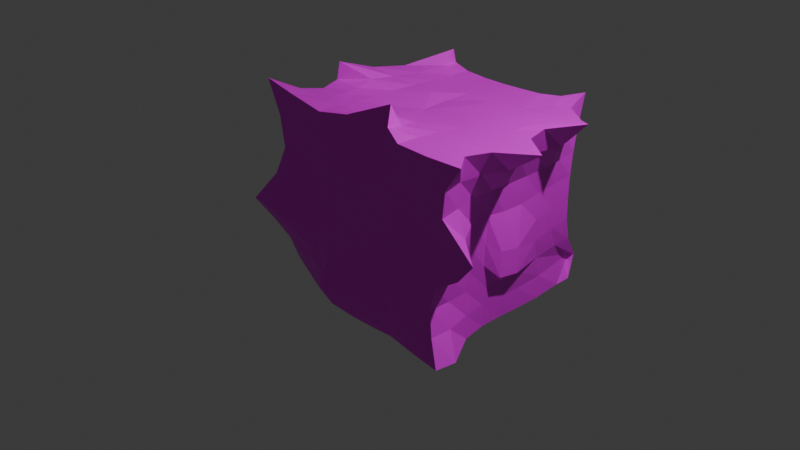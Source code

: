 # Source: scarycube.blend  (saved by Blender 5.1.30; exported with 4.5.12 LTS)
import bpy
from mathutils import Matrix  # noqa: F401  (used for matrix-valued properties, if any)

bpy.ops.wm.read_factory_settings(use_empty=True)
scene = bpy.context.scene
scene.name = 'Scene'

# ---- collections
col_collection = bpy.data.collections.new('Collection'); scene.collection.children.link(col_collection)

# ---- images (referenced by path relative to the original .blend; pixels are not part of the script)
import os
ASSET_DIR = os.environ.get("B2B_ASSET_DIR", "")  # directory of the original .blend (textures are referenced by path, not embedded)
HERE = os.path.dirname(os.path.abspath(__file__))  # packed textures are extracted next to this script under _unpacked/

def load_image(name, relpath, width, height, colorspace="sRGB"):
    """Load a texture the original file referenced (path relative to the .blend, or extracted next to this script)."""
    p = next((c for c in (os.path.join(HERE, relpath), os.path.join(ASSET_DIR, relpath)) if relpath and os.path.exists(c)), "")
    if p:
        img = bpy.data.images.load(p, check_existing=True)
        img.name = name
    else:  # same state as the original file: an image datablock whose file is absent (Cycles renders it pink)
        img = bpy.data.images.new(name, width, height)
        img.source = "FILE"
        img.filepath = "//" + (relpath or name)
    img.colorspace_settings.name = colorspace
    return img
img_bricks_jpg = load_image('bricks.jpg', 'bricks.jpg', 1024, 1024, 'sRGB')

# ---- materials (node trees are filled in below, after node groups)
mat_material = bpy.data.materials.new('Material')
mat_material.alpha_threshold = 0.0
mat_material.use_backface_culling_lightprobe_volume = False
mat_material.roughness = 0.5
mat_material.line_color = (0.0, 0.0, 0.0, 1.0)

# ---- material node trees
mat_material.use_nodes = True; mat_material.node_tree.nodes.clear()
_N = mat_material.node_tree.nodes; _L = mat_material.node_tree.links
n0 = _N.new('ShaderNodeOutputMaterial'); n0.name = 'Material Output'; n0.location = (200, 100)
n1 = _N.new('ShaderNodeBsdfPrincipled'); n1.name = 'Principled BSDF'; n1.location = (-200, 100)
n2 = _N.new('ShaderNodeTexImage'); n2.name = 'Image Texture'; n2.location = (-490, 80)
n2.image = img_bricks_jpg
_L.new(n1.outputs[0], n0.inputs[0])
_L.new(n2.outputs[0], n1.inputs[0])
n0.is_active_output = True

# ---- world
world_world = bpy.data.worlds.new('World'); scene.world = world_world
world_world.use_nodes = True; world_world.node_tree.nodes.clear()
_N = world_world.node_tree.nodes; _L = world_world.node_tree.links
n0 = _N.new('ShaderNodeOutputWorld'); n0.name = 'World Output'; n0.location = (200, 100)
n1 = _N.new('ShaderNodeBackground'); n1.name = 'Background'; n1.location = (-200, 100)
n1.inputs[0].default_value = (0.05088, 0.05088, 0.05088, 1.0)
_L.new(n1.outputs[0], n0.inputs[0])
n0.is_active_output = True
world_world.color = (0.05088, 0.05088, 0.05088)
world_world.sun_shadow_jitter_overblur = 0.0

# ---- cameras
cam_camera = bpy.data.cameras.new('Camera')
cam_camera.clip_end = 100.0
cam_camera.ortho_scale = 7.314

# ---- lights
light_light = bpy.data.lights.new('Light', 'POINT')
light_light.energy = 1000.0
light_light.shadow_soft_size = 0.1

# ---- meshes
me_cube = bpy.data.meshes.new('Cube')
me_cube.from_pydata([(0.7022, 1.575, 0.918), (0.9691, 1.159, -1.025), (1.4, -1.021, 1.048), (1.25, -1.131, -1.026), (-0.8351, 1.146, 1.095), (-0.9892, 1.02, -1.022), (-1.509, -0.8522, 1.096), (-1.207, -0.6177, -1.135), (-0.9923, 0.03428, -1.029), (0.0232, 1.026, -1.024), (1.008, 1.008, -0.008097), (-1.424, -1.168, -0.1336), (1.331, -0.9476, -0.1142), (-1.007, 0.9925, -0.03546), (0.3059, -0.8184, 1.287), (1.309, -0.005332, 1.017), (-0.05544, -1.022, -1.055), (-0.9794, -0.3371, 1.282), (0.03606, 1.024, 0.9781), (1.014, 0.006867, -1.013), (0.0549, 1.046, -0.05196), (1.128, -0.1322, -0.1745), (0.04833, 0.07729, -1.064), (-1.032, -0.02919, -0.02046), (-0.02505, -1.014, -0.02099), (0.008039, -0.09505, 0.9708), (-1.02, -0.4631, -1.019), (-0.4746, 1.032, -1.033), (0.9804, 1.101, -0.5168), (-1.079, -1.005, 0.4962), (1.043, -1.014, -0.5124), (-0.9819, 1.02, -0.548), (-0.5419, -0.9779, 1.025), (1.286, -0.5085, 1.018), (0.5215, -1.028, -1.026), (-0.9334, 0.5369, 1.053), (0.5349, 1.039, 0.9929), (1.003, 0.5964, -1.03), (-0.943, 0.6628, -1.114), (0.5421, 1.069, -1.045), (1.007, 1.041, 0.4922), (-1.072, -1.0, -0.5291), (1.153, -0.984, 0.4692), (-0.9817, 1.014, 0.4987), (0.5776, -0.99, 1.025), (1.491, 0.5693, 1.036), (-0.5285, -0.974, -1.026), (-1.032, -0.5145, 1.025), (-0.4678, 1.025, 0.994), (1.072, -0.5347, -1.013), (0.516, 1.013, -0.0138), (-0.418, 1.072, -0.09127), (0.04267, 1.041, -0.5457), (0.2881, 1.232, 0.2486), (1.054, -0.5045, -0.02533), (1.049, 0.4636, -0.06055), (1.048, -0.03761, -0.5634), (1.079, -0.006995, 0.4911), (0.1285, -0.2648, -1.195), (0.037, 0.5419, -1.038), (-0.4831, 0.04206, -1.035), (0.5274, 0.02818, -1.03), (-1.218, 0.2927, -0.1387), (-1.054, -0.5216, -0.01826), (-1.021, -0.009292, -0.5252), (-1.004, -0.04708, 0.5311), (-0.6222, -1.047, -0.04082), (0.5511, -0.9974, -0.02665), (-0.378, -1.193, -0.7701), (0.04364, -0.9761, 0.5377), (0.03431, -0.487, 1.025), (0.0303, 0.5096, 0.9944), (0.6452, 0.002619, 1.009), (-0.4939, -0.02343, 1.022), (-0.4793, 0.5067, 1.007), (0.7385, 0.5268, 1.017), (0.6211, -0.4987, 1.014), (0.5649, -0.99, 0.4994), (0.4671, -1.033, -0.5472), (-0.5583, -1.013, -0.5327), (-1.026, -0.5132, 0.5045), (-1.026, -0.4987, -0.5148), (-1.074, 0.4439, -0.5814), (0.7027, 0.7348, -1.187), (-0.4627, 0.589, -1.067), (-0.4957, -0.4632, -1.034), (1.074, 0.5108, 0.4943), (1.011, 0.5455, -0.5354), (1.03, -0.5123, -0.5153), (-0.4065, 1.075, 0.4179), (-0.1915, 1.284, -0.8199), (0.5144, 1.034, -0.5202), (0.5319, 1.025, 0.4837), (1.085, -0.5, 0.4937), (0.53, -0.493, -1.029), (-0.9973, 0.4882, 0.504), (-0.5315, -1.001, 0.503), (-0.5061, -0.5011, 1.014), (-1.105, -0.5589, -1.071), (-0.7298, 1.031, -1.031), (0.9281, 1.285, -0.7838), (-1.217, -0.9432, 0.7887), (1.113, -1.059, -0.7657), (-0.9842, 1.022, -0.7831), (-1.049, -0.9151, 1.059), (1.191, -0.7575, 1.02), (0.919, -1.093, -1.024), (-0.6856, 1.029, 1.186), (0.6969, 1.174, 0.9753), (0.9596, 0.9808, -1.038), (-0.9621, 0.3653, -1.083), (0.286, 1.043, -1.035), (1.011, 1.011, 0.2435), (-1.226, -1.084, -0.3232), (1.485, -0.921, 0.08583), (-0.9985, 0.9994, 0.2325), (0.3842, -0.9318, 1.111), (1.241, 0.2675, 1.016), (-0.2842, -1.003, -1.036), (-1.001, -0.3536, 1.089), (-0.2149, 1.026, 0.9779), (1.022, -0.2552, -1.01), (0.761, 1.01, -0.009767), (-0.1687, 1.07, -0.08163), (0.03156, 1.033, -0.7838), (0.1566, 1.126, 0.1121), (1.154, -0.7303, -0.05403), (1.144, 0.09925, -0.2005), (1.02, -0.001302, -0.7726), (1.058, -0.03423, 0.2026), (-0.01166, -0.7235, -1.069), (0.02985, 0.2887, -1.035), (-0.7359, 0.04725, -1.038), (0.288, 0.0517, -1.046), (-1.087, 0.6667, -0.07477), (-1.023, -0.2633, -0.01027), (-1.002, 0.01779, -0.7762), (-1.016, -0.02242, 0.2462), (-1.208, -1.181, -0.1445), (0.2456, -1.009, -0.02044), (-0.2569, -1.128, -0.9387), (0.00286, -0.9998, 0.2505), (0.1154, -0.6859, 1.103), (-0.01806, 0.2316, 0.969), (1.065, -0.00267, 1.018), (-1.003, -0.233, -1.014), (-0.227, 1.026, -1.027), (1.002, 1.024, -0.2602), (-1.171, -1.062, 0.2004), (1.078, -0.9948, -0.2773), (-0.9963, 1.004, -0.3005), (-0.1729, -0.9447, 1.087), (1.667, -0.2711, 1.036), (0.2123, -1.023, -1.047), (-0.9798, 0.1246, 1.118), (0.2842, 1.021, 0.9879), (1.014, 0.2791, -1.02), (-0.9773, 0.8099, -1.048), (0.7592, 1.102, -1.034), (0.9105, 1.219, 0.7183), (-1.081, -0.8875, -0.7989), (1.205, -1.007, 0.7678), (-0.9279, 1.062, 0.7857), (0.969, -1.009, 1.026), (0.9846, 0.9797, 0.9752), (-0.836, -0.8527, -1.059), (-1.168, -0.7084, 1.036), (-0.6778, 1.062, 1.032), (1.28, -0.8954, -1.029), (0.2788, 1.023, -0.02605), (-0.7166, 1.029, -0.06003), (0.04377, 1.04, -0.2958), (0.1123, 1.087, 0.6585), (1.052, -0.2845, -0.05119), (1.018, 0.7504, -0.01826), (1.143, -0.1501, -0.4508), (1.189, -0.00266, 0.7572), (0.1724, 0.04394, -1.227), (0.03493, 0.7885, -1.035), (-0.2182, 0.05763, -1.048), (0.7702, 0.01494, -1.02), (-1.108, 0.1477, -0.06845), (-1.195, -0.8253, -0.06164), (-1.038, -0.03018, -0.2779), (-0.9887, -0.2175, 0.9295), (-0.2912, -1.017, -0.02017), (0.9739, -0.967, -0.07848), (-0.1088, -1.057, -0.3313), (0.2256, -0.8675, 0.9589), (0.03599, 0.7688, 0.9848), (-0.7408, -0.1204, 1.103), (-0.4889, 0.237, 1.016), (-0.4673, 0.7729, 1.001), (-0.2296, 0.5082, 0.9959), (-0.7093, 0.5178, 1.031), (0.6797, 0.2629, 1.013), (0.6232, 0.786, 1.002), (1.512, 0.5732, 1.059), (0.3184, 0.512, 0.9993), (0.5866, -0.7429, 1.02), (0.6642, -0.2515, 1.012), (1.051, -0.5077, 1.02), (0.3044, -0.4904, 1.022), (0.2962, -0.983, 0.523), (0.8871, -0.9846, 0.4738), (0.5747, -0.99, 0.2288), (0.5737, -0.9886, 0.7694), (0.01709, -1.125, -0.676), (0.7794, -1.018, -0.5194), (0.4824, -1.036, -0.7936), (0.5022, -1.014, -0.2815), (-0.8256, -1.005, -0.532), (-0.3663, -1.052, -0.5832), (-0.5426, -0.9902, -0.7819), (-0.5953, -1.035, -0.2875), (-1.01, -0.2791, 0.5182), (-1.057, -0.7572, 0.4982), (-1.04, -0.5171, 0.2408), (-1.029, -0.5155, 0.7698), (-1.015, -0.251, -0.5138), (-1.054, -0.747, -0.5238), (-1.021, -0.4782, -0.7666), (-1.044, -0.5143, -0.2677), (-1.02, 0.7396, -0.563), (-1.055, 0.2116, -0.5571), (-0.9815, 0.5702, -0.8226), (-1.349, 0.1724, -0.472), (0.5651, 0.3218, -1.062), (0.6654, 0.9519, -1.155), (0.3608, 0.6166, -1.101), (0.8191, 0.6415, -1.082), (-0.4715, 0.3228, -1.055), (-0.471, 0.8019, -1.045), (-0.6496, 0.778, -1.187), (-0.2274, 0.5358, -1.032), (-0.5172, -0.7186, -1.03), (-0.4848, -0.2096, -1.035), (-0.7634, -0.4679, -1.021), (-0.1954, -0.3864, -1.099), (1.075, 0.2476, 0.4906), (1.042, 0.7805, 0.4939), (1.04, 0.4887, 0.2241), (1.236, 0.5419, 0.7625), (1.046, 0.2254, -0.5672), (0.9757, 0.8838, -0.525), (0.9881, 0.6295, -0.7824), (1.043, 0.4759, -0.3131), (1.043, -0.7657, -0.5132), (1.03, -0.2682, -0.5297), (1.05, -0.5233, -0.7629), (1.035, -0.5091, -0.2712), (0.1162, 1.296, 0.1779), (-0.7204, 1.023, 0.4814), (-0.4238, 1.062, 0.1749), (-0.4434, 1.044, 0.7114), (-0.1103, 1.129, -0.6464), (-0.6252, 1.118, -0.6401), (-0.4142, 1.085, -0.8451), (-0.2488, 1.229, -0.5112), (0.7482, 1.066, -0.5184), (0.2722, 1.026, -0.5241), (0.5266, 1.062, -0.7844), (0.5127, 1.017, -0.2644), (0.7694, 1.032, 0.4914), (0.3239, 1.057, 0.4422), (0.5235, 1.017, 0.2342), (0.5359, 1.036, 0.7376), (1.114, -0.7413, 0.4815), (1.088, -0.2551, 0.4951), (1.067, -0.4997, 0.23), (1.179, -0.5042, 0.7581), (0.5364, -0.7703, -1.028), (0.5247, -0.2287, -1.028), (0.2996, -0.4156, -1.085), (0.8108, -0.5254, -1.017), (-0.9848, 0.758, 0.501), (-1.003, 0.2146, 0.5191), (-1.043, 0.4543, 0.2185), (-0.9633, 0.5074, 0.7854), (-0.8253, -1.007, 0.4955), (-0.2385, -0.9884, 0.5207), (-0.5713, -1.025, 0.2305), (-0.5322, -0.9844, 0.7697), (-0.525, -0.7435, 1.038), (-0.4984, -0.2649, 1.018), (-0.2355, -0.4926, 1.019), (-0.7761, -0.5096, 1.022), (-0.752, -0.3069, 1.051), (-0.2084, -0.7202, 1.049), (-0.185, -0.9535, 0.8233), (-0.2682, -1.006, 0.2461), (-0.931, -1.067, 0.1973), (-0.9865, 0.148, 0.8411), (-1.031, 0.2128, 0.2324), (-1.021, 0.7272, 0.2235), (0.7731, -0.2492, -1.015), (0.3126, -0.1495, -1.086), (0.2445, -0.7415, -1.054), (1.286, -0.2586, 0.763), (1.049, -0.2644, 0.2263), (1.198, -0.7223, 0.186), (0.3039, 1.038, 0.7165), (0.3042, 1.042, 0.2049), (0.7656, 1.012, 0.2415), (0.271, 1.02, -0.2717), (0.2797, 1.037, -0.7807), (0.7384, 1.14, -0.7816), (-0.6457, 1.096, -0.3751), (-0.6983, 1.056, -0.8156), (-0.1913, 1.057, -0.8141), (-0.7022, 1.039, 0.7556), (-0.7283, 1.017, 0.2173), (-0.06063, 1.154, 0.0803), (1.048, -0.2872, -0.3044), (1.023, -0.258, -0.7654), (1.122, -0.8123, -0.7672), (1.01, 0.7706, -0.2706), (0.8647, 1.273, -0.8092), (1.017, 0.2728, -0.7777), (1.045, 0.8744, 0.7386), (1.023, 0.7553, 0.2388), (1.058, 0.2148, 0.199), (-0.174, -0.1121, -1.109), (-0.7489, -0.2273, -1.02), (-0.8058, -0.6518, -1.043), (-0.2257, 0.7818, -1.031), (-0.7141, 0.8343, -1.065), (-0.6863, 0.4312, -1.125), (0.7957, 0.9297, -1.077), (0.3453, 0.8528, -1.087), (0.3024, 0.3075, -1.052), (-1.152, 0.1097, -0.3499), (-0.9924, 0.3004, -0.8073), (-0.986, 0.7871, -0.7991), (-1.128, -0.7945, -0.2932), (-1.058, -0.6726, -0.7866), (-1.008, -0.2398, -0.7645), (-1.105, -0.7303, 0.771), (-1.105, -0.7881, 0.2207), (-1.017, -0.2649, 0.2482), (-0.3198, -1.032, -0.2943), (-0.3436, -1.035, -0.8231), (-0.8105, -0.9336, -0.788), (0.8097, -0.9996, -0.2775), (0.8321, -1.051, -0.7715), (0.07849, -1.091, -0.8853), (0.9011, -1.001, 0.7604), (1.068, -0.9499, 0.1448), (0.2706, -0.9975, 0.2469), (1.367, -0.2685, 1.034), (0.9168, -0.7541, 1.017), (0.3048, 0.7682, 0.9928), (0.8861, 0.8621, 0.9984), (1.114, 0.2739, 1.027), (-0.6479, 0.8362, 1.054), (-0.2196, 0.7694, 0.9855), (-0.2265, 0.239, 1.006), (-0.735, 0.1917, 1.059), (0.3099, 0.2558, 1.002), (0.3374, -0.7155, 1.058), (0.3665, -0.9425, 0.8413), (0.1773, -1.043, -0.315), (-0.9878, -1.087, -0.328), (-1.004, -0.332, 0.818), (-1.022, -0.2599, -0.2634), (-1.099, 0.658, -0.3477), (0.7871, 0.2997, -1.039), (-0.2295, 0.2864, -1.032), (-0.2592, -0.7237, -1.048), (1.167, 0.2613, 0.7575), (1.158, 0.08492, -0.4775), (1.057, -0.7501, -0.272), (-0.1266, 1.098, 0.646), (-0.1242, 1.114, -0.3816), (0.7568, 1.021, -0.262), (0.7413, 1.103, 0.7338), (1.144, -0.7526, 0.7584), (0.9419, -0.8506, -1.027), (-0.8989, 0.8347, 0.8068), (-0.9084, -0.9611, 0.7784), (-0.8727, -0.7204, 1.03)], [], [(380, 166, 6, 104), (379, 104, 6, 101), (378, 107, 4, 162), (377, 168, 3, 106), (376, 105, 2, 161), (375, 108, 0, 159), (374, 122, 10, 147), (373, 123, 20, 171), (372, 120, 18, 172), (371, 126, 12, 149), (370, 127, 21, 175), (369, 117, 15, 176), (368, 130, 16, 118), (367, 131, 22, 179), (366, 156, 19, 180), (365, 134, 13, 150), (364, 135, 23, 183), (363, 119, 17, 184), (362, 138, 11, 113), (361, 139, 24, 187), (360, 116, 14, 188), (359, 142, 14, 116), (358, 143, 25), (357, 154, 17, 190), (356, 191, 73, 25), (355, 192, 74, 193), (354, 107, 35, 194), (353, 195, 72, 144), (352, 196, 75, 197), (351, 189, 71, 198), (350, 199, 44, 163), (349, 200, 76, 201), (25, 70, 202), (348, 203, 69, 141), (347, 204, 77, 205), (346, 163, 44, 206), (345, 207, 68, 140), (344, 208, 78, 209), (343, 186, 67, 210), (342, 211, 41, 160), (341, 212, 79, 213), (340, 185, 66, 214), (339, 215, 65, 137), (338, 216, 80, 217), (337, 166, 47, 218), (336, 219, 64, 136), (335, 220, 81, 221), (334, 182, 63, 222), (333, 223, 31, 103), (332, 224, 82, 225), (331, 181, 62, 226), (330, 227, 61, 133), (329, 228, 83, 229), (328, 109, 37, 230), (327, 231, 60, 132), (326, 232, 84, 233), (325, 178, 59, 234), (324, 235, 46, 165), (323, 236, 85, 237), (322, 177, 58, 238), (321, 239, 57, 129), (320, 240, 86, 241), (319, 164, 45, 242), (318, 243, 56, 128), (317, 244, 87, 245), (316, 174, 55, 246), (315, 247, 30, 102), (314, 248, 88, 249), (313, 173, 54, 250), (312, 251, 53, 125), (311, 252, 89, 253), (310, 167, 48, 254), (309, 255, 52, 124), (308, 256, 90, 257), (307, 170, 51, 258), (306, 259, 28, 100), (305, 260, 91, 261), (304, 169, 50, 262), (303, 263, 40, 112), (302, 264, 92, 265), (301, 155, 36, 266), (300, 267, 42, 114), (299, 268, 93, 269), (298, 152, 33, 270), (297, 271, 34, 153), (296, 272, 94, 273), (295, 121, 49, 274), (294, 275, 43, 115), (293, 276, 95, 277), (292, 154, 35, 278), (291, 279, 29, 148), (290, 280, 96, 281), (289, 151, 32, 282), (288, 283, 32, 151), (25, 284, 97, 285), (287, 119, 47, 286), (284, 287, 286, 97), (73, 190, 287, 284), (190, 17, 119, 287), (25, 285, 70), (25, 73, 284), (142, 288, 151, 14), (70, 285, 288, 142), (285, 97, 283, 288), (280, 289, 282, 96), (69, 188, 289, 280), (188, 14, 151, 289), (185, 290, 281, 66), (24, 141, 290, 185), (141, 69, 280, 290), (138, 291, 148, 11), (66, 281, 291, 138), (281, 96, 279, 291), (276, 292, 278, 95), (65, 184, 292, 276), (184, 17, 154, 292), (181, 293, 277, 62), (23, 137, 293, 181), (137, 65, 276, 293), (134, 294, 115, 13), (62, 277, 294, 134), (277, 95, 275, 294), (272, 295, 274, 94), (61, 180, 295, 272), (180, 19, 121, 295), (177, 296, 273, 58), (22, 133, 296, 177), (133, 61, 272, 296), (130, 297, 153, 16), (58, 273, 297, 130), (273, 94, 271, 297), (268, 298, 270, 93), (57, 176, 298, 268), (176, 15, 152, 298), (173, 299, 269, 54), (21, 129, 299, 173), (129, 57, 268, 299), (126, 300, 114, 12), (54, 269, 300, 126), (269, 93, 267, 300), (264, 301, 266, 92), (53, 172, 301, 264), (172, 18, 155, 301), (169, 302, 265, 50), (20, 125, 302, 169), (125, 53, 264, 302), (122, 303, 112, 10), (50, 265, 303, 122), (265, 92, 263, 303), (260, 304, 262, 91), (52, 171, 304, 260), (171, 20, 169, 304), (111, 305, 261, 39), (9, 124, 305, 111), (124, 52, 260, 305), (158, 306, 100, 1), (39, 261, 306, 158), (261, 91, 259, 306), (256, 307, 258, 90), (31, 150, 307, 256), (150, 13, 170, 307), (99, 308, 257, 27), (5, 103, 308, 99), (103, 31, 256, 308), (146, 309, 124, 9), (27, 257, 309, 146), (257, 90, 255, 309), (252, 310, 254, 89), (43, 162, 310, 252), (162, 4, 167, 310), (170, 311, 253, 51), (13, 115, 311, 170), (115, 43, 252, 311), (123, 312, 125, 20), (51, 253, 312, 123), (253, 89, 251, 312), (248, 313, 250, 88), (56, 175, 313, 248), (175, 21, 173, 313), (121, 314, 249, 49), (19, 128, 314, 121), (128, 56, 248, 314), (168, 315, 102, 3), (49, 249, 315, 168), (249, 88, 247, 315), (244, 316, 246, 87), (28, 147, 316, 244), (147, 10, 174, 316), (109, 317, 245, 37), (1, 100, 317, 109), (100, 28, 244, 317), (156, 318, 128, 19), (37, 245, 318, 156), (245, 87, 243, 318), (240, 319, 242, 86), (40, 159, 319, 240), (159, 0, 164, 319), (174, 320, 241, 55), (10, 112, 320, 174), (112, 40, 240, 320), (127, 321, 129, 21), (55, 241, 321, 127), (241, 86, 239, 321), (236, 322, 238, 85), (60, 179, 322, 236), (179, 22, 177, 322), (145, 323, 237, 26), (8, 132, 323, 145), (132, 60, 236, 323), (98, 324, 165, 7), (26, 237, 324, 98), (237, 85, 235, 324), (232, 325, 234, 84), (27, 146, 325, 232), (146, 9, 178, 325), (157, 326, 233, 38), (5, 99, 326, 157), (99, 27, 232, 326), (110, 327, 132, 8), (38, 233, 327, 110), (233, 84, 231, 327), (228, 328, 230, 83), (39, 158, 328, 228), (158, 1, 109, 328), (178, 329, 229, 59), (9, 111, 329, 178), (111, 39, 228, 329), (131, 330, 133, 22), (59, 229, 330, 131), (229, 83, 227, 330), (224, 331, 226, 82), (64, 183, 331, 224), (183, 23, 181, 331), (110, 332, 225, 38), (8, 136, 332, 110), (136, 64, 224, 332), (157, 333, 103, 5), (38, 225, 333, 157), (225, 82, 223, 333), (220, 334, 222, 81), (41, 113, 334, 220), (113, 11, 182, 334), (98, 335, 221, 26), (7, 160, 335, 98), (160, 41, 220, 335), (145, 336, 136, 8), (26, 221, 336, 145), (221, 81, 219, 336), (216, 337, 218, 80), (29, 101, 337, 216), (101, 6, 166, 337), (182, 338, 217, 63), (11, 148, 338, 182), (148, 29, 216, 338), (135, 339, 137, 23), (63, 217, 339, 135), (217, 80, 215, 339), (212, 340, 214, 79), (68, 187, 340, 212), (187, 24, 185, 340), (118, 341, 213, 46), (16, 140, 341, 118), (140, 68, 212, 341), (165, 342, 160, 7), (46, 213, 342, 165), (213, 79, 211, 342), (208, 343, 210, 78), (30, 149, 343, 208), (149, 12, 186, 343), (106, 344, 209, 34), (3, 102, 344, 106), (102, 30, 208, 344), (153, 345, 140, 16), (34, 209, 345, 153), (209, 78, 207, 345), (204, 346, 206, 77), (42, 161, 346, 204), (161, 2, 163, 346), (186, 347, 205, 67), (12, 114, 347, 186), (114, 42, 204, 347), (139, 348, 141, 24), (67, 205, 348, 139), (205, 77, 203, 348), (200, 25, 202, 76), (72, 25, 200), (152, 349, 201, 33), (15, 144, 349, 152), (144, 72, 200, 349), (105, 350, 163, 2), (33, 201, 350, 105), (201, 76, 199, 350), (196, 351, 198, 75), (36, 155, 351, 196), (155, 18, 189, 351), (164, 352, 197, 45), (0, 108, 352, 164), (108, 36, 196, 352), (117, 353, 144, 15), (45, 197, 353, 117), (197, 75, 195, 353), (192, 354, 194, 74), (48, 167, 354, 192), (167, 4, 107, 354), (189, 355, 193, 71), (18, 120, 355, 189), (120, 48, 192, 355), (143, 356, 25), (71, 193, 356, 143), (193, 74, 191, 356), (191, 357, 190, 73), (74, 194, 357, 191), (194, 35, 154, 357), (195, 358, 25, 72), (75, 198, 358, 195), (198, 71, 143, 358), (199, 359, 116, 44), (76, 202, 359, 199), (202, 70, 142, 359), (203, 360, 188, 69), (77, 206, 360, 203), (206, 44, 116, 360), (207, 361, 187, 68), (78, 210, 361, 207), (210, 67, 139, 361), (211, 362, 113, 41), (79, 214, 362, 211), (214, 66, 138, 362), (215, 363, 184, 65), (80, 218, 363, 215), (218, 47, 119, 363), (219, 364, 183, 64), (81, 222, 364, 219), (222, 63, 135, 364), (223, 365, 150, 31), (82, 226, 365, 223), (226, 62, 134, 365), (227, 366, 180, 61), (83, 230, 366, 227), (230, 37, 156, 366), (231, 367, 179, 60), (84, 234, 367, 231), (234, 59, 131, 367), (235, 368, 118, 46), (85, 238, 368, 235), (238, 58, 130, 368), (239, 369, 176, 57), (86, 242, 369, 239), (242, 45, 117, 369), (243, 370, 175, 56), (87, 246, 370, 243), (246, 55, 127, 370), (247, 371, 149, 30), (88, 250, 371, 247), (250, 54, 126, 371), (251, 372, 172, 53), (89, 254, 372, 251), (254, 48, 120, 372), (255, 373, 171, 52), (90, 258, 373, 255), (258, 51, 123, 373), (259, 374, 147, 28), (91, 262, 374, 259), (262, 50, 122, 374), (263, 375, 159, 40), (92, 266, 375, 263), (266, 36, 108, 375), (267, 376, 161, 42), (93, 270, 376, 267), (270, 33, 105, 376), (271, 377, 106, 34), (94, 274, 377, 271), (274, 49, 168, 377), (275, 378, 162, 43), (95, 278, 378, 275), (278, 35, 107, 378), (279, 379, 101, 29), (96, 282, 379, 279), (282, 32, 104, 379), (283, 380, 104, 32), (97, 286, 380, 283), (286, 47, 166, 380)])
_uv = me_cube.uv_layers.new(name='UVMap')
_uv.uv.foreach_set('vector', [0.8438, 0.7188, 0.875, 0.7188, 0.875, 0.75, 0.8438, 0.75, 0.5938, 0.9688, 0.625, 0.9688, 0.625, 1.0, 0.5938, 1.0, 0.5938, 0.2188, 0.625, 0.2188, 0.625, 0.25, 0.5938, 0.25, 0.3438, 0.7188, 0.375, 0.7188, 0.375, 0.75, 0.3438, 0.75, 0.5938, 0.7188, 0.625, 0.7188, 0.625, 0.75, 0.5938, 0.75, 0.5938, 0.4688, 0.625, 0.4688, 0.625, 0.5, 0.5938, 0.5, 0.4688, 0.4688, 0.5, 0.4688, 0.5, 0.5, 0.4688, 0.5, 0.4688, 0.3438, 0.5, 0.3438, 0.5, 0.375, 0.4688, 0.375, 0.5938, 0.3438, 0.625, 0.3438, 0.625, 0.375, 0.5938, 0.375, 0.4688, 0.7188, 0.5, 0.7188, 0.5, 0.75, 0.4688, 0.75, 0.4688, 0.5938, 0.5, 0.5938, 0.5, 0.625, 0.4688, 0.625, 0.5938, 0.5938, 0.625, 0.5938, 0.625, 0.625, 0.5938, 0.625, 0.2188, 0.7188, 0.25, 0.7188, 0.25, 0.75, 0.2188, 0.75, 0.2188, 0.5938, 0.25, 0.5938, 0.25, 0.625, 0.2188, 0.625, 0.3438, 0.5938, 0.375, 0.5938, 0.375, 0.625, 0.3438, 0.625, 0.4688, 0.2188, 0.5, 0.2188, 0.5, 0.25, 0.4688, 0.25, 0.4688, 0.09375, 0.5, 0.09375, 0.5, 0.125, 0.4688, 0.125, 0.5938, 0.09375, 0.625, 0.09375, 0.625, 0.125, 0.5938, 0.125, 0.4688, 0.9688, 0.5, 0.9688, 0.5, 1.0, 0.4688, 1.0, 0.4688, 0.8438, 0.5, 0.8438, 0.5, 0.875, 0.4688, 0.875, 0.5938, 0.8438, 0.625, 0.8438, 0.625, 0.875, 0.5938, 0.875, 0.7188, 0.7188, 0.75, 0.7188, 0.75, 0.75, 0.7188, 0.75, 0.7188, 0.5938, 0.75, 0.5938, 0.7188, 0.625, 0.8438, 0.5938, 0.875, 0.5938, 0.875, 0.625, 0.8438, 0.625, 0.7812, 0.5938, 0.8125, 0.5938, 0.8125, 0.625, 0.7812, 0.625, 0.7812, 0.5312, 0.8125, 0.5312, 0.8125, 0.5625, 0.7812, 0.5625, 0.8438, 0.5312, 0.875, 0.5312, 0.875, 0.5625, 0.8438, 0.5625, 0.6562, 0.5938, 0.6875, 0.5938, 0.6875, 0.625, 0.6562, 0.625, 0.6562, 0.5312, 0.6875, 0.5312, 0.6875, 0.5625, 0.6562, 0.5625, 0.7188, 0.5312, 0.75, 0.5312, 0.75, 0.5625, 0.7188, 0.5625, 0.6562, 0.7188, 0.6875, 0.7188, 0.6875, 0.75, 0.6562, 0.75, 0.6562, 0.6562, 0.6875, 0.6562, 0.6875, 0.6875, 0.6562, 0.6875, 0.75, 0.6562, 0.75, 0.6875, 0.7188, 0.6875, 0.5312, 0.8438, 0.5625, 0.8438, 0.5625, 0.875, 0.5312, 0.875, 0.5312, 0.7812, 0.5625, 0.7812, 0.5625, 0.8125, 0.5312, 0.8125, 0.5938, 0.7812, 0.625, 0.7812, 0.625, 0.8125, 0.5938, 0.8125, 0.4062, 0.8438, 0.4375, 0.8438, 0.4375, 0.875, 0.4062, 0.875, 0.4062, 0.7812, 0.4375, 0.7812, 0.4375, 0.8125, 0.4062, 0.8125, 0.4688, 0.7812, 0.5, 0.7812, 0.5, 0.8125, 0.4688, 0.8125, 0.4062, 0.9688, 0.4375, 0.9688, 0.4375, 1.0, 0.4062, 1.0, 0.4062, 0.9062, 0.4375, 0.9062, 0.4375, 0.9375, 0.4062, 0.9375, 0.4688, 0.9062, 0.5, 0.9062, 0.5, 0.9375, 0.4688, 0.9375, 0.5312, 0.09375, 0.5625, 0.09375, 0.5625, 0.125, 0.5312, 0.125, 0.5312, 0.03125, 0.5625, 0.03125, 0.5625, 0.0625, 0.5312, 0.0625, 0.5938, 0.03125, 0.625, 0.03125, 0.625, 0.0625, 0.5938, 0.0625, 0.4062, 0.09375, 0.4375, 0.09375, 0.4375, 0.125, 0.4062, 0.125, 0.4062, 0.03125, 0.4375, 0.03125, 0.4375, 0.0625, 0.4062, 0.0625, 0.4688, 0.03125, 0.5, 0.03125, 0.5, 0.0625, 0.4688, 0.0625, 0.4062, 0.2188, 0.4375, 0.2188, 0.4375, 0.25, 0.4062, 0.25, 0.4062, 0.1562, 0.4375, 0.1562, 0.4375, 0.1875, 0.4062, 0.1875, 0.4688, 0.1562, 0.5, 0.1562, 0.5, 0.1875, 0.4688, 0.1875, 0.2812, 0.5938, 0.3125, 0.5938, 0.3125, 0.625, 0.2812, 0.625, 0.2812, 0.5312, 0.3125, 0.5312, 0.3125, 0.5625, 0.2812, 0.5625, 0.3438, 0.5312, 0.375, 0.5312, 0.375, 0.5625, 0.3438, 0.5625, 0.1562, 0.5938, 0.1875, 0.5938, 0.1875, 0.625, 0.1562, 0.625, 0.1562, 0.5312, 0.1875, 0.5312, 0.1875, 0.5625, 0.1562, 0.5625, 0.2188, 0.5312, 0.25, 0.5312, 0.25, 0.5625, 0.2188, 0.5625, 0.1562, 0.7188, 0.1875, 0.7188, 0.1875, 0.75, 0.1562, 0.75, 0.1562, 0.6562, 0.1875, 0.6562, 0.1875, 0.6875, 0.1562, 0.6875, 0.2188, 0.6562, 0.25, 0.6562, 0.25, 0.6875, 0.2188, 0.6875, 0.5312, 0.5938, 0.5625, 0.5938, 0.5625, 0.625, 0.5312, 0.625, 0.5312, 0.5312, 0.5625, 0.5312, 0.5625, 0.5625, 0.5312, 0.5625, 0.5938, 0.5312, 0.625, 0.5312, 0.625, 0.5625, 0.5938, 0.5625, 0.4062, 0.5938, 0.4375, 0.5938, 0.4375, 0.625, 0.4062, 0.625, 0.4062, 0.5312, 0.4375, 0.5312, 0.4375, 0.5625, 0.4062, 0.5625, 0.4688, 0.5312, 0.5, 0.5312, 0.5, 0.5625, 0.4688, 0.5625, 0.4062, 0.7188, 0.4375, 0.7188, 0.4375, 0.75, 0.4062, 0.75, 0.4062, 0.6562, 0.4375, 0.6562, 0.4375, 0.6875, 0.4062, 0.6875, 0.4688, 0.6562, 0.5, 0.6562, 0.5, 0.6875, 0.4688, 0.6875, 0.5312, 0.3438, 0.5625, 0.3438, 0.5625, 0.375, 0.5312, 0.375, 0.5312, 0.2812, 0.5625, 0.2812, 0.5625, 0.3125, 0.5312, 0.3125, 0.5938, 0.2812, 0.625, 0.2812, 0.625, 0.3125, 0.5938, 0.3125, 0.4062, 0.3438, 0.4375, 0.3438, 0.4375, 0.375, 0.4062, 0.375, 0.4062, 0.2812, 0.4375, 0.2812, 0.4375, 0.3125, 0.4062, 0.3125, 0.4688, 0.2812, 0.5, 0.2812, 0.5, 0.3125, 0.4688, 0.3125, 0.4062, 0.4688, 0.4375, 0.4688, 0.4375, 0.5, 0.4062, 0.5, 0.4062, 0.4062, 0.4375, 0.4062, 0.4375, 0.4375, 0.4062, 0.4375, 0.4688, 0.4062, 0.5, 0.4062, 0.5, 0.4375, 0.4688, 0.4375, 0.5312, 0.4688, 0.5625, 0.4688, 0.5625, 0.5, 0.5312, 0.5, 0.5312, 0.4062, 0.5625, 0.4062, 0.5625, 0.4375, 0.5312, 0.4375, 0.5938, 0.4062, 0.625, 0.4062, 0.625, 0.4375, 0.5938, 0.4375, 0.5312, 0.7188, 0.5625, 0.7188, 0.5625, 0.75, 0.5312, 0.75, 0.5312, 0.6562, 0.5625, 0.6562, 0.5625, 0.6875, 0.5312, 0.6875, 0.5938, 0.6562, 0.625, 0.6562, 0.625, 0.6875, 0.5938, 0.6875, 0.2812, 0.7188, 0.3125, 0.7188, 0.3125, 0.75, 0.2812, 0.75, 0.2812, 0.6562, 0.3125, 0.6562, 0.3125, 0.6875, 0.2812, 0.6875, 0.3438, 0.6562, 0.375, 0.6562, 0.375, 0.6875, 0.3438, 0.6875, 0.5312, 0.2188, 0.5625, 0.2188, 0.5625, 0.25, 0.5312, 0.25, 0.5312, 0.1562, 0.5625, 0.1562, 0.5625, 0.1875, 0.5312, 0.1875, 0.5938, 0.1562, 0.625, 0.1562, 0.625, 0.1875, 0.5938, 0.1875, 0.5312, 0.9688, 0.5625, 0.9688, 0.5625, 1.0, 0.5312, 1.0, 0.5312, 0.9062, 0.5625, 0.9062, 0.5625, 0.9375, 0.5312, 0.9375, 0.5938, 0.9062, 0.625, 0.9062, 0.625, 0.9375, 0.5938, 0.9375, 0.7812, 0.7188, 0.8125, 0.7188, 0.8125, 0.75, 0.7812, 0.75, 0.7812, 0.6562, 0.8125, 0.6562, 0.8125, 0.6875, 0.7812, 0.6875, 0.8438, 0.6562, 0.875, 0.6562, 0.875, 0.6875, 0.8438, 0.6875, 0.8125, 0.6562, 0.8438, 0.6562, 0.8438, 0.6875, 0.8125, 0.6875, 0.8125, 0.625, 0.8438, 0.625, 0.8438, 0.6562, 0.8125, 0.6562, 0.8438, 0.625, 0.875, 0.625, 0.875, 0.6562, 0.8438, 0.6562, 0.7812, 0.6562, 0.7812, 0.6875, 0.75, 0.6875, 0.7812, 0.625, 0.8125, 0.625, 0.8125, 0.6562, 0.75, 0.7188, 0.7812, 0.7188, 0.7812, 0.75, 0.75, 0.75, 0.75, 0.6875, 0.7812, 0.6875, 0.7812, 0.7188, 0.75, 0.7188, 0.7812, 0.6875, 0.8125, 0.6875, 0.8125, 0.7188, 0.7812, 0.7188, 0.5625, 0.9062, 0.5938, 0.9062, 0.5938, 0.9375, 0.5625, 0.9375, 0.5625, 0.875, 0.5938, 0.875, 0.5938, 0.9062, 0.5625, 0.9062, 0.5938, 0.875, 0.625, 0.875, 0.625, 0.9062, 0.5938, 0.9062, 0.5, 0.9062, 0.5312, 0.9062, 0.5312, 0.9375, 0.5, 0.9375, 0.5, 0.875, 0.5312, 0.875, 0.5312, 0.9062, 0.5, 0.9062, 0.5312, 0.875, 0.5625, 0.875, 0.5625, 0.9062, 0.5312, 0.9062, 0.5, 0.9688, 0.5312, 0.9688, 0.5312, 1.0, 0.5, 1.0, 0.5, 0.9375, 0.5312, 0.9375, 0.5312, 0.9688, 0.5, 0.9688, 0.5312, 0.9375, 0.5625, 0.9375, 0.5625, 0.9688, 0.5312, 0.9688, 0.5625, 0.1562, 0.5938, 0.1562, 0.5938, 0.1875, 0.5625, 0.1875, 0.5625, 0.125, 0.5938, 0.125, 0.5938, 0.1562, 0.5625, 0.1562, 0.5938, 0.125, 0.625, 0.125, 0.625, 0.1562, 0.5938, 0.1562, 0.5, 0.1562, 0.5312, 0.1562, 0.5312, 0.1875, 0.5, 0.1875, 0.5, 0.125, 0.5312, 0.125, 0.5312, 0.1562, 0.5, 0.1562, 0.5312, 0.125, 0.5625, 0.125, 0.5625, 0.1562, 0.5312, 0.1562, 0.5, 0.2188, 0.5312, 0.2188, 0.5312, 0.25, 0.5, 0.25, 0.5, 0.1875, 0.5312, 0.1875, 0.5312, 0.2188, 0.5, 0.2188, 0.5312, 0.1875, 0.5625, 0.1875, 0.5625, 0.2188, 0.5312, 0.2188, 0.3125, 0.6562, 0.3438, 0.6562, 0.3438, 0.6875, 0.3125, 0.6875, 0.3125, 0.625, 0.3438, 0.625, 0.3438, 0.6562, 0.3125, 0.6562, 0.3438, 0.625, 0.375, 0.625, 0.375, 0.6562, 0.3438, 0.6562, 0.25, 0.6562, 0.2812, 0.6562, 0.2812, 0.6875, 0.25, 0.6875, 0.25, 0.625, 0.2812, 0.625, 0.2812, 0.6562, 0.25, 0.6562, 0.2812, 0.625, 0.3125, 0.625, 0.3125, 0.6562, 0.2812, 0.6562, 0.25, 0.7188, 0.2812, 0.7188, 0.2812, 0.75, 0.25, 0.75, 0.25, 0.6875, 0.2812, 0.6875, 0.2812, 0.7188, 0.25, 0.7188, 0.2812, 0.6875, 0.3125, 0.6875, 0.3125, 0.7188, 0.2812, 0.7188, 0.5625, 0.6562, 0.5938, 0.6562, 0.5938, 0.6875, 0.5625, 0.6875, 0.5625, 0.625, 0.5938, 0.625, 0.5938, 0.6562, 0.5625, 0.6562, 0.5938, 0.625, 0.625, 0.625, 0.625, 0.6562, 0.5938, 0.6562, 0.5, 0.6562, 0.5312, 0.6562, 0.5312, 0.6875, 0.5, 0.6875, 0.5, 0.625, 0.5312, 0.625, 0.5312, 0.6562, 0.5, 0.6562, 0.5312, 0.625, 0.5625, 0.625, 0.5625, 0.6562, 0.5312, 0.6562, 0.5, 0.7188, 0.5312, 0.7188, 0.5312, 0.75, 0.5, 0.75, 0.5, 0.6875, 0.5312, 0.6875, 0.5312, 0.7188, 0.5, 0.7188, 0.5312, 0.6875, 0.5625, 0.6875, 0.5625, 0.7188, 0.5312, 0.7188, 0.5625, 0.4062, 0.5938, 0.4062, 0.5938, 0.4375, 0.5625, 0.4375, 0.5625, 0.375, 0.5938, 0.375, 0.5938, 0.4062, 0.5625, 0.4062, 0.5938, 0.375, 0.625, 0.375, 0.625, 0.4062, 0.5938, 0.4062, 0.5, 0.4062, 0.5312, 0.4062, 0.5312, 0.4375, 0.5, 0.4375, 0.5, 0.375, 0.5312, 0.375, 0.5312, 0.4062, 0.5, 0.4062, 0.5312, 0.375, 0.5625, 0.375, 0.5625, 0.4062, 0.5312, 0.4062, 0.5, 0.4688, 0.5312, 0.4688, 0.5312, 0.5, 0.5, 0.5, 0.5, 0.4375, 0.5312, 0.4375, 0.5312, 0.4688, 0.5, 0.4688, 0.5312, 0.4375, 0.5625, 0.4375, 0.5625, 0.4688, 0.5312, 0.4688, 0.4375, 0.4062, 0.4688, 0.4062, 0.4688, 0.4375, 0.4375, 0.4375, 0.4375, 0.375, 0.4688, 0.375, 0.4688, 0.4062, 0.4375, 0.4062, 0.4688, 0.375, 0.5, 0.375, 0.5, 0.4062, 0.4688, 0.4062, 0.375, 0.4062, 0.4062, 0.4062, 0.4062, 0.4375, 0.375, 0.4375, 0.375, 0.375, 0.4062, 0.375, 0.4062, 0.4062, 0.375, 0.4062, 0.4062, 0.375, 0.4375, 0.375, 0.4375, 0.4062, 0.4062, 0.4062, 0.375, 0.4688, 0.4062, 0.4688, 0.4062, 0.5, 0.375, 0.5, 0.375, 0.4375, 0.4062, 0.4375, 0.4062, 0.4688, 0.375, 0.4688, 0.4062, 0.4375, 0.4375, 0.4375, 0.4375, 0.4688, 0.4062, 0.4688, 0.4375, 0.2812, 0.4688, 0.2812, 0.4688, 0.3125, 0.4375, 0.3125, 0.4375, 0.25, 0.4688, 0.25, 0.4688, 0.2812, 0.4375, 0.2812, 0.4688, 0.25, 0.5, 0.25, 0.5, 0.2812, 0.4688, 0.2812, 0.375, 0.2812, 0.4062, 0.2812, 0.4062, 0.3125, 0.375, 0.3125, 0.375, 0.25, 0.4062, 0.25, 0.4062, 0.2812, 0.375, 0.2812, 0.4062, 0.25, 0.4375, 0.25, 0.4375, 0.2812, 0.4062, 0.2812, 0.375, 0.3438, 0.4062, 0.3438, 0.4062, 0.375, 0.375, 0.375, 0.375, 0.3125, 0.4062, 0.3125, 0.4062, 0.3438, 0.375, 0.3438, 0.4062, 0.3125, 0.4375, 0.3125, 0.4375, 0.3438, 0.4062, 0.3438, 0.5625, 0.2812, 0.5938, 0.2812, 0.5938, 0.3125, 0.5625, 0.3125, 0.5625, 0.25, 0.5938, 0.25, 0.5938, 0.2812, 0.5625, 0.2812, 0.5938, 0.25, 0.625, 0.25, 0.625, 0.2812, 0.5938, 0.2812, 0.5, 0.2812, 0.5312, 0.2812, 0.5312, 0.3125, 0.5, 0.3125, 0.5, 0.25, 0.5312, 0.25, 0.5312, 0.2812, 0.5, 0.2812, 0.5312, 0.25, 0.5625, 0.25, 0.5625, 0.2812, 0.5312, 0.2812, 0.5, 0.3438, 0.5312, 0.3438, 0.5312, 0.375, 0.5, 0.375, 0.5, 0.3125, 0.5312, 0.3125, 0.5312, 0.3438, 0.5, 0.3438, 0.5312, 0.3125, 0.5625, 0.3125, 0.5625, 0.3438, 0.5312, 0.3438, 0.4375, 0.6562, 0.4688, 0.6562, 0.4688, 0.6875, 0.4375, 0.6875, 0.4375, 0.625, 0.4688, 0.625, 0.4688, 0.6562, 0.4375, 0.6562, 0.4688, 0.625, 0.5, 0.625, 0.5, 0.6562, 0.4688, 0.6562, 0.375, 0.6562, 0.4062, 0.6562, 0.4062, 0.6875, 0.375, 0.6875, 0.375, 0.625, 0.4062, 0.625, 0.4062, 0.6562, 0.375, 0.6562, 0.4062, 0.625, 0.4375, 0.625, 0.4375, 0.6562, 0.4062, 0.6562, 0.375, 0.7188, 0.4062, 0.7188, 0.4062, 0.75, 0.375, 0.75, 0.375, 0.6875, 0.4062, 0.6875, 0.4062, 0.7188, 0.375, 0.7188, 0.4062, 0.6875, 0.4375, 0.6875, 0.4375, 0.7188, 0.4062, 0.7188, 0.4375, 0.5312, 0.4688, 0.5312, 0.4688, 0.5625, 0.4375, 0.5625, 0.4375, 0.5, 0.4688, 0.5, 0.4688, 0.5312, 0.4375, 0.5312, 0.4688, 0.5, 0.5, 0.5, 0.5, 0.5312, 0.4688, 0.5312, 0.375, 0.5312, 0.4062, 0.5312, 0.4062, 0.5625, 0.375, 0.5625, 0.375, 0.5, 0.4062, 0.5, 0.4062, 0.5312, 0.375, 0.5312, 0.4062, 0.5, 0.4375, 0.5, 0.4375, 0.5312, 0.4062, 0.5312, 0.375, 0.5938, 0.4062, 0.5938, 0.4062, 0.625, 0.375, 0.625, 0.375, 0.5625, 0.4062, 0.5625, 0.4062, 0.5938, 0.375, 0.5938, 0.4062, 0.5625, 0.4375, 0.5625, 0.4375, 0.5938, 0.4062, 0.5938, 0.5625, 0.5312, 0.5938, 0.5312, 0.5938, 0.5625, 0.5625, 0.5625, 0.5625, 0.5, 0.5938, 0.5, 0.5938, 0.5312, 0.5625, 0.5312, 0.5938, 0.5, 0.625, 0.5, 0.625, 0.5312, 0.5938, 0.5312, 0.5, 0.5312, 0.5312, 0.5312, 0.5312, 0.5625, 0.5, 0.5625, 0.5, 0.5, 0.5312, 0.5, 0.5312, 0.5312, 0.5, 0.5312, 0.5312, 0.5, 0.5625, 0.5, 0.5625, 0.5312, 0.5312, 0.5312, 0.5, 0.5938, 0.5312, 0.5938, 0.5312, 0.625, 0.5, 0.625, 0.5, 0.5625, 0.5312, 0.5625, 0.5312, 0.5938, 0.5, 0.5938, 0.5312, 0.5625, 0.5625, 0.5625, 0.5625, 0.5938, 0.5312, 0.5938, 0.1875, 0.6562, 0.2188, 0.6562, 0.2188, 0.6875, 0.1875, 0.6875, 0.1875, 0.625, 0.2188, 0.625, 0.2188, 0.6562, 0.1875, 0.6562, 0.2188, 0.625, 0.25, 0.625, 0.25, 0.6562, 0.2188, 0.6562, 0.125, 0.6562, 0.1562, 0.6562, 0.1562, 0.6875, 0.125, 0.6875, 0.125, 0.625, 0.1562, 0.625, 0.1562, 0.6562, 0.125, 0.6562, 0.1562, 0.625, 0.1875, 0.625, 0.1875, 0.6562, 0.1562, 0.6562, 0.125, 0.7188, 0.1562, 0.7188, 0.1562, 0.75, 0.125, 0.75, 0.125, 0.6875, 0.1562, 0.6875, 0.1562, 0.7188, 0.125, 0.7188, 0.1562, 0.6875, 0.1875, 0.6875, 0.1875, 0.7188, 0.1562, 0.7188, 0.1875, 0.5312, 0.2188, 0.5312, 0.2188, 0.5625, 0.1875, 0.5625, 0.1875, 0.5, 0.2188, 0.5, 0.2188, 0.5312, 0.1875, 0.5312, 0.2188, 0.5, 0.25, 0.5, 0.25, 0.5312, 0.2188, 0.5312, 0.125, 0.5312, 0.1562, 0.5312, 0.1562, 0.5625, 0.125, 0.5625, 0.125, 0.5, 0.1562, 0.5, 0.1562, 0.5312, 0.125, 0.5312, 0.1562, 0.5, 0.1875, 0.5, 0.1875, 0.5312, 0.1562, 0.5312, 0.125, 0.5938, 0.1562, 0.5938, 0.1562, 0.625, 0.125, 0.625, 0.125, 0.5625, 0.1562, 0.5625, 0.1562, 0.5938, 0.125, 0.5938, 0.1562, 0.5625, 0.1875, 0.5625, 0.1875, 0.5938, 0.1562, 0.5938, 0.3125, 0.5312, 0.3438, 0.5312, 0.3438, 0.5625, 0.3125, 0.5625, 0.3125, 0.5, 0.3438, 0.5, 0.3438, 0.5312, 0.3125, 0.5312, 0.3438, 0.5, 0.375, 0.5, 0.375, 0.5312, 0.3438, 0.5312, 0.25, 0.5312, 0.2812, 0.5312, 0.2812, 0.5625, 0.25, 0.5625, 0.25, 0.5, 0.2812, 0.5, 0.2812, 0.5312, 0.25, 0.5312, 0.2812, 0.5, 0.3125, 0.5, 0.3125, 0.5312, 0.2812, 0.5312, 0.25, 0.5938, 0.2812, 0.5938, 0.2812, 0.625, 0.25, 0.625, 0.25, 0.5625, 0.2812, 0.5625, 0.2812, 0.5938, 0.25, 0.5938, 0.2812, 0.5625, 0.3125, 0.5625, 0.3125, 0.5938, 0.2812, 0.5938, 0.4375, 0.1562, 0.4688, 0.1562, 0.4688, 0.1875, 0.4375, 0.1875, 0.4375, 0.125, 0.4688, 0.125, 0.4688, 0.1562, 0.4375, 0.1562, 0.4688, 0.125, 0.5, 0.125, 0.5, 0.1562, 0.4688, 0.1562, 0.375, 0.1562, 0.4062, 0.1562, 0.4062, 0.1875, 0.375, 0.1875, 0.375, 0.125, 0.4062, 0.125, 0.4062, 0.1562, 0.375, 0.1562, 0.4062, 0.125, 0.4375, 0.125, 0.4375, 0.1562, 0.4062, 0.1562, 0.375, 0.2188, 0.4062, 0.2188, 0.4062, 0.25, 0.375, 0.25, 0.375, 0.1875, 0.4062, 0.1875, 0.4062, 0.2188, 0.375, 0.2188, 0.4062, 0.1875, 0.4375, 0.1875, 0.4375, 0.2188, 0.4062, 0.2188, 0.4375, 0.03125, 0.4688, 0.03125, 0.4688, 0.0625, 0.4375, 0.0625, 0.4375, 0.0, 0.4688, 0.0, 0.4688, 0.03125, 0.4375, 0.03125, 0.4688, 0.0, 0.5, 0.0, 0.5, 0.03125, 0.4688, 0.03125, 0.375, 0.03125, 0.4062, 0.03125, 0.4062, 0.0625, 0.375, 0.0625, 0.375, 0.0, 0.4062, 0.0, 0.4062, 0.03125, 0.375, 0.03125, 0.4062, 0.0, 0.4375, 0.0, 0.4375, 0.03125, 0.4062, 0.03125, 0.375, 0.09375, 0.4062, 0.09375, 0.4062, 0.125, 0.375, 0.125, 0.375, 0.0625, 0.4062, 0.0625, 0.4062, 0.09375, 0.375, 0.09375, 0.4062, 0.0625, 0.4375, 0.0625, 0.4375, 0.09375, 0.4062, 0.09375, 0.5625, 0.03125, 0.5938, 0.03125, 0.5938, 0.0625, 0.5625, 0.0625, 0.5625, 0.0, 0.5938, 0.0, 0.5938, 0.03125, 0.5625, 0.03125, 0.5938, 0.0, 0.625, 0.0, 0.625, 0.03125, 0.5938, 0.03125, 0.5, 0.03125, 0.5312, 0.03125, 0.5312, 0.0625, 0.5, 0.0625, 0.5, 0.0, 0.5312, 0.0, 0.5312, 0.03125, 0.5, 0.03125, 0.5312, 0.0, 0.5625, 0.0, 0.5625, 0.03125, 0.5312, 0.03125, 0.5, 0.09375, 0.5312, 0.09375, 0.5312, 0.125, 0.5, 0.125, 0.5, 0.0625, 0.5312, 0.0625, 0.5312, 0.09375, 0.5, 0.09375, 0.5312, 0.0625, 0.5625, 0.0625, 0.5625, 0.09375, 0.5312, 0.09375, 0.4375, 0.9062, 0.4688, 0.9062, 0.4688, 0.9375, 0.4375, 0.9375, 0.4375, 0.875, 0.4688, 0.875, 0.4688, 0.9062, 0.4375, 0.9062, 0.4688, 0.875, 0.5, 0.875, 0.5, 0.9062, 0.4688, 0.9062, 0.375, 0.9062, 0.4062, 0.9062, 0.4062, 0.9375, 0.375, 0.9375, 0.375, 0.875, 0.4062, 0.875, 0.4062, 0.9062, 0.375, 0.9062, 0.4062, 0.875, 0.4375, 0.875, 0.4375, 0.9062, 0.4062, 0.9062, 0.375, 0.9688, 0.4062, 0.9688, 0.4062, 1.0, 0.375, 1.0, 0.375, 0.9375, 0.4062, 0.9375, 0.4062, 0.9688, 0.375, 0.9688, 0.4062, 0.9375, 0.4375, 0.9375, 0.4375, 0.9688, 0.4062, 0.9688, 0.4375, 0.7812, 0.4688, 0.7812, 0.4688, 0.8125, 0.4375, 0.8125, 0.4375, 0.75, 0.4688, 0.75, 0.4688, 0.7812, 0.4375, 0.7812, 0.4688, 0.75, 0.5, 0.75, 0.5, 0.7812, 0.4688, 0.7812, 0.375, 0.7812, 0.4062, 0.7812, 0.4062, 0.8125, 0.375, 0.8125, 0.375, 0.75, 0.4062, 0.75, 0.4062, 0.7812, 0.375, 0.7812, 0.4062, 0.75, 0.4375, 0.75, 0.4375, 0.7812, 0.4062, 0.7812, 0.375, 0.8438, 0.4062, 0.8438, 0.4062, 0.875, 0.375, 0.875, 0.375, 0.8125, 0.4062, 0.8125, 0.4062, 0.8438, 0.375, 0.8438, 0.4062, 0.8125, 0.4375, 0.8125, 0.4375, 0.8438, 0.4062, 0.8438, 0.5625, 0.7812, 0.5938, 0.7812, 0.5938, 0.8125, 0.5625, 0.8125, 0.5625, 0.75, 0.5938, 0.75, 0.5938, 0.7812, 0.5625, 0.7812, 0.5938, 0.75, 0.625, 0.75, 0.625, 0.7812, 0.5938, 0.7812, 0.5, 0.7812, 0.5312, 0.7812, 0.5312, 0.8125, 0.5, 0.8125, 0.5, 0.75, 0.5312, 0.75, 0.5312, 0.7812, 0.5, 0.7812, 0.5312, 0.75, 0.5625, 0.75, 0.5625, 0.7812, 0.5312, 0.7812, 0.5, 0.8438, 0.5312, 0.8438, 0.5312, 0.875, 0.5, 0.875, 0.5, 0.8125, 0.5312, 0.8125, 0.5312, 0.8438, 0.5, 0.8438, 0.5312, 0.8125, 0.5625, 0.8125, 0.5625, 0.8438, 0.5312, 0.8438, 0.6875, 0.6562, 0.7188, 0.6562, 0.7188, 0.6875, 0.6875, 0.6875, 0.6875, 0.625, 0.7188, 0.6562, 0.6875, 0.6562, 0.625, 0.6562, 0.6562, 0.6562, 0.6562, 0.6875, 0.625, 0.6875, 0.625, 0.625, 0.6562, 0.625, 0.6562, 0.6562, 0.625, 0.6562, 0.6562, 0.625, 0.6875, 0.625, 0.6875, 0.6562, 0.6562, 0.6562, 0.625, 0.7188, 0.6562, 0.7188, 0.6562, 0.75, 0.625, 0.75, 0.625, 0.6875, 0.6562, 0.6875, 0.6562, 0.7188, 0.625, 0.7188, 0.6562, 0.6875, 0.6875, 0.6875, 0.6875, 0.7188, 0.6562, 0.7188, 0.6875, 0.5312, 0.7188, 0.5312, 0.7188, 0.5625, 0.6875, 0.5625, 0.6875, 0.5, 0.7188, 0.5, 0.7188, 0.5312, 0.6875, 0.5312, 0.7188, 0.5, 0.75, 0.5, 0.75, 0.5312, 0.7188, 0.5312, 0.625, 0.5312, 0.6562, 0.5312, 0.6562, 0.5625, 0.625, 0.5625, 0.625, 0.5, 0.6562, 0.5, 0.6562, 0.5312, 0.625, 0.5312, 0.6562, 0.5, 0.6875, 0.5, 0.6875, 0.5312, 0.6562, 0.5312, 0.625, 0.5938, 0.6562, 0.5938, 0.6562, 0.625, 0.625, 0.625, 0.625, 0.5625, 0.6562, 0.5625, 0.6562, 0.5938, 0.625, 0.5938, 0.6562, 0.5625, 0.6875, 0.5625, 0.6875, 0.5938, 0.6562, 0.5938, 0.8125, 0.5312, 0.8438, 0.5312, 0.8438, 0.5625, 0.8125, 0.5625, 0.8125, 0.5, 0.8438, 0.5, 0.8438, 0.5312, 0.8125, 0.5312, 0.8438, 0.5, 0.875, 0.5, 0.875, 0.5312, 0.8438, 0.5312, 0.75, 0.5312, 0.7812, 0.5312, 0.7812, 0.5625, 0.75, 0.5625, 0.75, 0.5, 0.7812, 0.5, 0.7812, 0.5312, 0.75, 0.5312, 0.7812, 0.5, 0.8125, 0.5, 0.8125, 0.5312, 0.7812, 0.5312, 0.75, 0.5938, 0.7812, 0.5938, 0.75, 0.625, 0.75, 0.5625, 0.7812, 0.5625, 0.7812, 0.5938, 0.75, 0.5938, 0.7812, 0.5625, 0.8125, 0.5625, 0.8125, 0.5938, 0.7812, 0.5938, 0.8125, 0.5938, 0.8438, 0.5938, 0.8438, 0.625, 0.8125, 0.625, 0.8125, 0.5625, 0.8438, 0.5625, 0.8438, 0.5938, 0.8125, 0.5938, 0.8438, 0.5625, 0.875, 0.5625, 0.875, 0.5938, 0.8438, 0.5938, 0.6875, 0.5938, 0.7188, 0.5938, 0.7188, 0.625, 0.6875, 0.625, 0.6875, 0.5625, 0.7188, 0.5625, 0.7188, 0.5938, 0.6875, 0.5938, 0.7188, 0.5625, 0.75, 0.5625, 0.75, 0.5938, 0.7188, 0.5938, 0.6875, 0.7188, 0.7188, 0.7188, 0.7188, 0.75, 0.6875, 0.75, 0.6875, 0.6875, 0.7188, 0.6875, 0.7188, 0.7188, 0.6875, 0.7188, 0.7188, 0.6875, 0.75, 0.6875, 0.75, 0.7188, 0.7188, 0.7188, 0.5625, 0.8438, 0.5938, 0.8438, 0.5938, 0.875, 0.5625, 0.875, 0.5625, 0.8125, 0.5938, 0.8125, 0.5938, 0.8438, 0.5625, 0.8438, 0.5938, 0.8125, 0.625, 0.8125, 0.625, 0.8438, 0.5938, 0.8438, 0.4375, 0.8438, 0.4688, 0.8438, 0.4688, 0.875, 0.4375, 0.875, 0.4375, 0.8125, 0.4688, 0.8125, 0.4688, 0.8438, 0.4375, 0.8438, 0.4688, 0.8125, 0.5, 0.8125, 0.5, 0.8438, 0.4688, 0.8438, 0.4375, 0.9688, 0.4688, 0.9688, 0.4688, 1.0, 0.4375, 1.0, 0.4375, 0.9375, 0.4688, 0.9375, 0.4688, 0.9688, 0.4375, 0.9688, 0.4688, 0.9375, 0.5, 0.9375, 0.5, 0.9688, 0.4688, 0.9688, 0.5625, 0.09375, 0.5938, 0.09375, 0.5938, 0.125, 0.5625, 0.125, 0.5625, 0.0625, 0.5938, 0.0625, 0.5938, 0.09375, 0.5625, 0.09375, 0.5938, 0.0625, 0.625, 0.0625, 0.625, 0.09375, 0.5938, 0.09375, 0.4375, 0.09375, 0.4688, 0.09375, 0.4688, 0.125, 0.4375, 0.125, 0.4375, 0.0625, 0.4688, 0.0625, 0.4688, 0.09375, 0.4375, 0.09375, 0.4688, 0.0625, 0.5, 0.0625, 0.5, 0.09375, 0.4688, 0.09375, 0.4375, 0.2188, 0.4688, 0.2188, 0.4688, 0.25, 0.4375, 0.25, 0.4375, 0.1875, 0.4688, 0.1875, 0.4688, 0.2188, 0.4375, 0.2188, 0.4688, 0.1875, 0.5, 0.1875, 0.5, 0.2188, 0.4688, 0.2188, 0.3125, 0.5938, 0.3438, 0.5938, 0.3438, 0.625, 0.3125, 0.625, 0.3125, 0.5625, 0.3438, 0.5625, 0.3438, 0.5938, 0.3125, 0.5938, 0.3438, 0.5625, 0.375, 0.5625, 0.375, 0.5938, 0.3438, 0.5938, 0.1875, 0.5938, 0.2188, 0.5938, 0.2188, 0.625, 0.1875, 0.625, 0.1875, 0.5625, 0.2188, 0.5625, 0.2188, 0.5938, 0.1875, 0.5938, 0.2188, 0.5625, 0.25, 0.5625, 0.25, 0.5938, 0.2188, 0.5938, 0.1875, 0.7188, 0.2188, 0.7188, 0.2188, 0.75, 0.1875, 0.75, 0.1875, 0.6875, 0.2188, 0.6875, 0.2188, 0.7188, 0.1875, 0.7188, 0.2188, 0.6875, 0.25, 0.6875, 0.25, 0.7188, 0.2188, 0.7188, 0.5625, 0.5938, 0.5938, 0.5938, 0.5938, 0.625, 0.5625, 0.625, 0.5625, 0.5625, 0.5938, 0.5625, 0.5938, 0.5938, 0.5625, 0.5938, 0.5938, 0.5625, 0.625, 0.5625, 0.625, 0.5938, 0.5938, 0.5938, 0.4375, 0.5938, 0.4688, 0.5938, 0.4688, 0.625, 0.4375, 0.625, 0.4375, 0.5625, 0.4688, 0.5625, 0.4688, 0.5938, 0.4375, 0.5938, 0.4688, 0.5625, 0.5, 0.5625, 0.5, 0.5938, 0.4688, 0.5938, 0.4375, 0.7188, 0.4688, 0.7188, 0.4688, 0.75, 0.4375, 0.75, 0.4375, 0.6875, 0.4688, 0.6875, 0.4688, 0.7188, 0.4375, 0.7188, 0.4688, 0.6875, 0.5, 0.6875, 0.5, 0.7188, 0.4688, 0.7188, 0.5625, 0.3438, 0.5938, 0.3438, 0.5938, 0.375, 0.5625, 0.375, 0.5625, 0.3125, 0.5938, 0.3125, 0.5938, 0.3438, 0.5625, 0.3438, 0.5938, 0.3125, 0.625, 0.3125, 0.625, 0.3438, 0.5938, 0.3438, 0.4375, 0.3438, 0.4688, 0.3438, 0.4688, 0.375, 0.4375, 0.375, 0.4375, 0.3125, 0.4688, 0.3125, 0.4688, 0.3438, 0.4375, 0.3438, 0.4688, 0.3125, 0.5, 0.3125, 0.5, 0.3438, 0.4688, 0.3438, 0.4375, 0.4688, 0.4688, 0.4688, 0.4688, 0.5, 0.4375, 0.5, 0.4375, 0.4375, 0.4688, 0.4375, 0.4688, 0.4688, 0.4375, 0.4688, 0.4688, 0.4375, 0.5, 0.4375, 0.5, 0.4688, 0.4688, 0.4688, 0.5625, 0.4688, 0.5938, 0.4688, 0.5938, 0.5, 0.5625, 0.5, 0.5625, 0.4375, 0.5938, 0.4375, 0.5938, 0.4688, 0.5625, 0.4688, 0.5938, 0.4375, 0.625, 0.4375, 0.625, 0.4688, 0.5938, 0.4688, 0.5625, 0.7188, 0.5938, 0.7188, 0.5938, 0.75, 0.5625, 0.75, 0.5625, 0.6875, 0.5938, 0.6875, 0.5938, 0.7188, 0.5625, 0.7188, 0.5938, 0.6875, 0.625, 0.6875, 0.625, 0.7188, 0.5938, 0.7188, 0.3125, 0.7188, 0.3438, 0.7188, 0.3438, 0.75, 0.3125, 0.75, 0.3125, 0.6875, 0.3438, 0.6875, 0.3438, 0.7188, 0.3125, 0.7188, 0.3438, 0.6875, 0.375, 0.6875, 0.375, 0.7188, 0.3438, 0.7188, 0.5625, 0.2188, 0.5938, 0.2188, 0.5938, 0.25, 0.5625, 0.25, 0.5625, 0.1875, 0.5938, 0.1875, 0.5938, 0.2188, 0.5625, 0.2188, 0.5938, 0.1875, 0.625, 0.1875, 0.625, 0.2188, 0.5938, 0.2188, 0.5625, 0.9688, 0.5938, 0.9688, 0.5938, 1.0, 0.5625, 1.0, 0.5625, 0.9375, 0.5938, 0.9375, 0.5938, 0.9688, 0.5625, 0.9688, 0.5938, 0.9375, 0.625, 0.9375, 0.625, 0.9688, 0.5938, 0.9688, 0.8125, 0.7188, 0.8438, 0.7188, 0.8438, 0.75, 0.8125, 0.75, 0.8125, 0.6875, 0.8438, 0.6875, 0.8438, 0.7188, 0.8125, 0.7188, 0.8438, 0.6875, 0.875, 0.6875, 0.875, 0.7188, 0.8438, 0.7188])
me_cube.materials.append(mat_material)
me_cube.materials.append(None)
me_cube.remesh_voxel_size = 0.1103
me_cube.use_mirror_vertex_groups = False
me_cube.update()

# ---- objects
ob_cube = bpy.data.objects.new('Cube', me_cube)
ob_light = bpy.data.objects.new('Light', light_light)
ob_camera = bpy.data.objects.new('Camera', cam_camera)

# ---- transforms, parenting, visibility, modifiers, constraints
ob_cube.location = (0.005802, 0.4198, 0.1272)
ob_cube.lock_rotations_4d = False
ob_cube.empty_display_type = 'ARROWS'
ob_cube.lineart.crease_threshold = 0.0
ob_light.location = (4.076, 1.005, 5.904)
ob_light.rotation_euler = (0.6503, 0.05522, 1.866)
ob_light.lock_rotations_4d = False
ob_light.empty_display_type = 'ARROWS'
ob_light.color = (0.0, 0.0, 0.0, 0.0)
ob_light.lineart.crease_threshold = 0.0
ob_camera.location = (7.359, -6.926, 4.958)
ob_camera.rotation_euler = (1.109, 0.0, 0.8149)
ob_camera.lock_rotations_4d = False
ob_camera.empty_display_type = 'ARROWS'
ob_camera.color = (0.0, 0.0, 0.0, 0.0)
ob_camera.display_type = 'WIRE'
ob_camera.lineart.crease_threshold = 0.0

# ---- collection membership
col_collection.objects.link(ob_cube)
col_collection.objects.link(ob_light)
col_collection.objects.link(ob_camera)

# ---- scene / render settings (as saved in the file)
scene.camera = ob_camera
scene.frame_start = 1; scene.frame_end = 250; scene.frame_set(1)
scene.render.engine = 'BLENDER_EEVEE_NEXT'
scene.render.bake_bias = 0.0
scene.render.bake_samples = 0
scene.cycles.sampling_pattern = 'TABULATED_SOBOL'
scene.eevee.use_volume_custom_range = False
bpy.context.view_layer.update()
